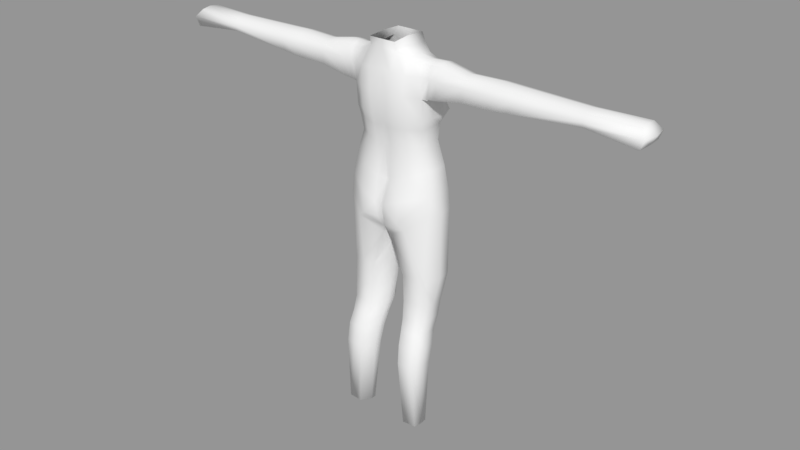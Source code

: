 # Source: Thieves.blend  (saved by Blender 2.79.0; exported with 4.5.12 LTS)
import bpy
from mathutils import Matrix  # noqa: F401  (used for matrix-valued properties, if any)

bpy.ops.wm.read_factory_settings(use_empty=True)
scene = bpy.context.scene
scene.name = 'Scene'

# ---- collections
col_collection_1 = bpy.data.collections.new('Collection 1'); scene.collection.children.link(col_collection_1)

# ---- meshes
me_cube_001 = bpy.data.meshes.new('Cube.001')
me_cube_001.from_pydata([(0.0, -1.132, -1.049), (-0.9961, -0.8724, 3.413), (0.0, 0.2408, -1.163), (-0.9961, -0.31, 3.413), (0.0, -0.1383, 3.711), (0.0, -1.192, 3.711), (-1.057, -0.1849, 2.412), (-1.119, -0.2397, 1.963), (-0.9434, -0.1966, 1.281), (-1.242, -0.1288, 0.02091), (-1.032, -0.9725, 2.57), (-1.029, -0.9288, 1.968), (-0.9434, -0.8123, 1.281), (-1.242, -0.9022, 0.02091), (0.0, -1.287, 2.691), (0.0, -1.239, 1.968), (0.0, -1.094, 1.229), (0.0, -1.286, -0.3409), (0.0, 0.1683, 2.534), (0.0, 0.2485, 1.968), (0.0, 0.2499, 1.183), (0.0, 0.2452, -0.3409), (-1.134, -0.1621, 0.6436), (-1.134, -0.8266, 0.6436), (0.0, -1.061, 0.249), (0.0, 0.2596, 0.249), (-0.5697, -1.345, -0.7598), (0.0, -1.198, -0.7418), (0.0, 0.2804, -0.7418), (-0.9808, -0.1696, 1.741), (-0.9832, -0.8913, 1.733), (0.0, -1.167, 1.733), (0.0, 0.2425, 1.733), (-1.059, -0.2374, 3.114), (-1.007, -0.9795, 3.118), (0.0, -1.231, 3.218), (0.0, -0.01553, 3.218), (-0.4824, -0.1635, 3.675), (-0.1987, 0.1263, -1.276), (-0.3795, -1.157, 3.675), (-0.1344, -1.365, -0.3073), (-0.2199, -1.156, 1.241), (-0.232, -1.306, 1.972), (-0.2667, -1.362, 2.649), (-0.4555, 0.2322, -0.2264), (-0.4696, 0.2528, 1.191), (-0.4864, 0.3437, 1.962), (-0.4993, 0.1989, 2.415), (-0.4619, 0.266, 0.3792), (-0.1911, -1.171, 0.3042), (-0.3662, 0.2579, -0.6746), (-0.1026, -1.304, -0.7391), (-0.4689, 0.2553, 1.71), (-0.2216, -1.245, 1.733), (-0.3333, -1.288, 3.181), (-0.5082, -0.04249, 3.185), (-0.7292, -0.2812, 3.508), (-0.8487, 0.1202, -0.0778), (-0.7178, 0.06877, 1.223), (-0.92, 0.2835, 1.952), (-0.7789, 0.1158, 2.424), (-0.8497, 0.1427, 0.493), (-0.6964, 0.1882, -0.5247), (-0.7351, 0.05968, 1.699), (-0.7793, -0.1353, 3.127), (-0.656, -1.026, 3.543), (-0.5941, -1.286, -0.1612), (-0.6147, -1.012, 1.281), (-0.6564, -1.168, 2.008), (-0.6575, -1.214, 2.605), (-0.7226, -1.051, 0.4566), (-0.6291, -1.106, 1.733), (-0.6697, -1.165, 3.142), (0.0, -0.2, -1.164), (-1.001, -0.5959, 3.492), (-1.284, -0.5229, 0.02082), (-0.9548, -0.5096, 1.282), (-1.063, -0.5929, 1.978), (-1.078, -0.5755, 2.404), (-1.175, -0.4999, 0.6436), (-1.009, -0.5575, 1.74), (-1.226, -0.5758, 2.552), (-0.4629, -0.6575, 3.716), (-0.6911, -0.635, 3.587), (0.0, -1.192, 4.17), (0.0, -0.6742, 4.202), (0.0, -0.1385, 4.17), (-0.3842, -0.6624, 4.202), (-0.3632, -0.6624, 3.94), (0.0, -1.192, 3.907), (-0.3787, -1.192, 3.907), (-0.3787, -0.1384, 3.907), (0.0, -0.1384, 3.907), (-1.026, -0.8556, -6.737), (-0.582, -0.9261, -6.737), (-0.5845, -1.076, -6.737), (-0.9307, -1.323, -6.737), (-0.7769, -1.336, -6.737), (-1.2, -1.098, -6.737), (-1.161, -1.308, -6.737), (-1.076, -0.759, -6.737), (-1.189, -0.8825, -6.737), (-1.029, -1.104, -6.737), (-0.9482, -0.7201, -6.737), (-0.7057, -0.7941, -6.737), (-1.257, -0.9427, -0.5237), (-0.1055, -1.067, -1.274), (-0.2605, 0.1133, -1.387), (-1.372, -0.5626, -0.5098), (-1.327, -0.1634, -0.4797), (-0.071, 0.08368, -1.348), (-0.08067, -0.2934, -1.349), (-0.7295, -1.265, -0.925), (-0.6422, 0.1308, -1.061), (-0.8702, 0.08818, -0.7506), (-1.139, -0.9657, -2.378), (-0.4952, -1.011, -2.378), (-1.282, -0.1328, -2.378), (-0.2559, -0.5194, -2.378), (-0.6475, 0.1065, -2.378), (-0.3919, 0.04787, -2.378), (-1.354, -0.5598, -2.378), (-0.2262, -0.2343, -2.378), (-0.8583, -0.9834, -2.378), (-0.9316, 0.03318, -2.378), (-1.158, -0.9697, -3.143), (-0.5246, -1.015, -3.143), (-1.195, -0.2931, -3.143), (-0.2931, -0.6017, -3.143), (-0.6866, -0.07455, -3.143), (-0.4472, -0.125, -3.143), (-1.211, -0.6356, -3.143), (-0.2666, -0.3625, -3.143), (-0.854, -0.9927, -3.143), (-0.9608, -0.1332, -3.143), (-1.127, -1.018, -3.589), (-0.5483, -1.085, -3.649), (-1.159, -0.3518, -3.589), (-0.3207, -0.6558, -3.589), (-0.6962, -0.1352, -3.589), (-0.4328, -0.1858, -3.589), (-1.201, -0.6892, -3.589), (-0.2964, -0.4201, -3.589), (-0.8527, -1.042, -3.589), (-0.975, -0.1911, -3.589), (-1.154, -1.287, -4.334), (-0.6165, -1.327, -4.334), (-1.234, -0.6835, -4.334), (-0.3928, -0.959, -4.334), (-0.7558, -0.4849, -4.334), (-0.5445, -0.5322, -4.334), (-1.251, -0.9893, -4.334), (-0.3705, -0.7454, -4.334), (-0.9071, -1.307, -4.334), (-1.002, -0.5324, -4.334), (-0.4917, -0.3713, -3.956), (-1.193, -0.8454, -3.956), (-0.3377, -0.5923, -3.956), (-0.8715, -1.176, -3.956), (-0.9669, -0.3741, -3.956), (-1.112, -1.155, -3.956), (-0.5827, -1.197, -3.956), (-1.164, -0.5279, -3.956), (-0.3603, -0.814, -3.956), (-0.7175, -0.323, -3.956), (-1.156, -1.371, -4.846), (-0.652, -1.408, -4.846), (-1.224, -0.7993, -4.846), (-0.4365, -1.06, -4.846), (-0.7858, -0.61, -4.846), (-0.5931, -0.6557, -4.846), (-1.24, -1.089, -4.846), (-0.4155, -0.8579, -4.846), (-0.9166, -1.389, -4.846), (-1.018, -0.6527, -4.846), (-6.747, -0.6088, 3.337), (-6.726, -0.8765, 3.305), (-6.897, -0.2012, 3.105), (-6.787, -0.1803, 2.845), (-6.897, -1.005, 3.105), (-6.787, -0.983, 2.845), (-6.824, -0.5884, 2.861), (-6.726, -0.332, 3.305), (-6.963, -0.6096, 3.105), (-1.189, -0.9705, 2.608), (-1.228, -0.3113, 3.431), (-1.222, -0.2436, 3.102), (-1.228, -0.8722, 3.431), (-1.219, -0.9407, 3.102), (-1.243, -0.5965, 3.507), (-1.189, -0.1678, 2.608), (-1.382, -0.9709, 2.619), (-1.444, -0.2141, 3.097), (-1.449, -0.8614, 3.444), (-1.382, -0.1682, 2.619), (-1.42, -0.5763, 2.558), (-1.449, -0.323, 3.444), (-1.443, -0.9664, 3.097), (-1.466, -0.5967, 3.512), (-3.05, -0.9776, 2.776), (-3.05, -0.1918, 3.105), (-3.05, -0.8986, 3.31), (-3.05, -0.1747, 2.776), (-3.05, -0.58, 2.664), (-3.05, -0.2921, 3.31), (-3.05, -0.9952, 3.105), (-3.05, -0.6005, 3.407), (-3.526, -0.9787, 2.832), (-3.526, -0.1929, 3.105), (-3.526, -0.8997, 3.298), (-3.526, -0.1758, 2.832), (-3.526, -0.5811, 2.729), (-3.526, -0.2931, 3.298), (-3.526, -0.9963, 3.105), (-3.526, -0.6016, 3.392), (-5.38, -0.9297, 2.974), (-5.38, -0.2517, 3.105), (-5.38, -0.8616, 3.272), (-5.38, -0.2339, 2.953), (-5.38, -0.5863, 2.893), (-5.38, -0.3378, 3.272), (-5.38, -0.9454, 3.105), (-5.38, -0.604, 3.354), (-2.162, -0.5786, 2.631), (-2.162, -0.3116, 3.287), (-2.162, -0.9635, 3.105), (-2.162, -0.5977, 3.373), (-2.162, -0.9472, 2.749), (-2.162, -0.2185, 3.105), (-2.162, -0.8741, 3.287), (-2.162, -0.2027, 2.749)], [(88, 87), (89, 84), (85, 84), (86, 85), (87, 85), (86, 92)], [(64, 33, 3, 56), (215, 221, 179, 180), (54, 35, 5, 39), (51, 27, 17, 40), (49, 24, 16, 41), (53, 31, 15, 42), (42, 15, 14, 43), (174, 169, 103, 100), (79, 23, 12, 76), (80, 30, 11, 77), (77, 11, 10, 78), (61, 22, 8, 58), (57, 9, 22, 61), (75, 13, 23, 79), (40, 17, 24, 49), (173, 165, 99, 96), (0, 27, 51), (58, 8, 29, 63), (76, 12, 30, 80), (41, 16, 31, 53), (43, 14, 35, 54), (221, 217, 176, 179), (60, 6, 33, 64), (18, 47, 55, 36), (69, 43, 54, 72), (20, 45, 52, 32), (0, 51, 26), (2, 38, 50, 28), (66, 40, 49, 70), (21, 44, 48, 25), (25, 48, 45, 20), (28, 50, 44, 21), (68, 42, 43, 69), (70, 49, 41, 67), (26, 51, 40, 66), (72, 54, 39, 65), (83, 65, 39, 82), (36, 55, 37, 4), (74, 1, 65, 83), (34, 72, 65, 1), (26, 66, 13), (23, 70, 67, 12), (30, 71, 68, 11), (11, 68, 69, 10), (13, 66, 70, 23), (12, 67, 71, 30), (10, 69, 72, 34), (47, 60, 64, 55), (45, 58, 63, 52), (38, 62, 50), (44, 57, 61, 48), (48, 61, 58, 45), (55, 64, 56, 37), (3, 74, 83, 56), (56, 83, 82, 37), (219, 215, 180, 181), (8, 76, 80, 29), (168, 166, 97, 95), (9, 75, 79, 22), (7, 77, 78, 6), (29, 80, 77, 7), (22, 79, 76, 8), (170, 172, 94, 104), (220, 216, 177, 182), (4, 37, 91, 92), (82, 39, 90, 88), (39, 5, 89, 90), (37, 82, 88, 91), (171, 167, 101, 98), (172, 168, 95, 94), (50, 62, 57, 44), (102, 96, 99, 98), (95, 97, 96, 102), (94, 95, 102, 93), (93, 102, 98, 101), (94, 93, 103, 104), (100, 103, 93, 101), (169, 170, 104, 103), (165, 171, 98, 99), (166, 173, 96, 97), (167, 174, 100, 101), (9, 57, 114, 109), (0, 26, 112, 106), (13, 75, 108, 105), (62, 38, 107, 113), (2, 73, 111, 110), (75, 9, 109, 108), (38, 2, 110, 107), (73, 0, 106, 111), (26, 13, 105, 112), (57, 62, 113, 114), (109, 114, 124, 117), (106, 112, 123, 116), (105, 108, 121, 115), (113, 107, 120, 119), (110, 111, 118, 122), (108, 109, 117, 121), (107, 110, 122, 120), (111, 106, 116, 118), (112, 105, 115, 123), (114, 113, 119, 124), (117, 124, 134, 127), (116, 123, 133, 126), (115, 121, 131, 125), (119, 120, 130, 129), (122, 118, 128, 132), (121, 117, 127, 131), (120, 122, 132, 130), (118, 116, 126, 128), (123, 115, 125, 133), (124, 119, 129, 134), (127, 134, 144, 137), (126, 133, 143, 136), (125, 131, 141, 135), (129, 130, 140, 139), (132, 128, 138, 142), (131, 127, 137, 141), (130, 132, 142, 140), (128, 126, 136, 138), (133, 125, 135, 143), (134, 129, 139, 144), (162, 159, 154, 147), (161, 158, 153, 146), (160, 156, 151, 145), (164, 155, 150, 149), (157, 163, 148, 152), (156, 162, 147, 151), (155, 157, 152, 150), (163, 161, 146, 148), (158, 160, 145, 153), (159, 164, 149, 154), (144, 139, 164, 159), (143, 135, 160, 158), (138, 136, 161, 163), (140, 142, 157, 155), (141, 137, 162, 156), (142, 138, 163, 157), (139, 140, 155, 164), (135, 141, 156, 160), (136, 143, 158, 161), (137, 144, 159, 162), (147, 154, 174, 167), (146, 153, 173, 166), (145, 151, 171, 165), (149, 150, 170, 169), (152, 148, 168, 172), (151, 147, 167, 171), (150, 152, 172, 170), (148, 146, 166, 168), (153, 145, 165, 173), (154, 149, 169, 174), (183, 179, 176, 175), (181, 180, 179, 183), (178, 181, 183, 177), (177, 183, 175, 182), (222, 220, 182, 175), (216, 218, 178, 177), (218, 219, 181, 178), (217, 222, 175, 176), (1, 74, 189, 187), (6, 78, 81, 190), (33, 6, 190, 186), (74, 3, 185, 189), (3, 33, 186, 185), (78, 10, 184, 81), (34, 1, 187, 188), (10, 34, 188, 184), (187, 189, 198, 193), (190, 81, 195, 194), (186, 190, 194, 192), (189, 185, 196, 198), (185, 186, 192, 196), (81, 184, 191, 195), (188, 187, 193, 197), (184, 188, 197, 191), (229, 226, 206, 201), (230, 223, 203, 202), (228, 230, 202, 200), (226, 224, 204, 206), (224, 228, 200, 204), (223, 227, 199, 203), (225, 229, 201, 205), (227, 225, 205, 199), (201, 206, 214, 209), (202, 203, 211, 210), (200, 202, 210, 208), (206, 204, 212, 214), (204, 200, 208, 212), (203, 199, 207, 211), (205, 201, 209, 213), (199, 205, 213, 207), (209, 214, 222, 217), (210, 211, 219, 218), (208, 210, 218, 216), (214, 212, 220, 222), (212, 208, 216, 220), (211, 207, 215, 219), (213, 209, 217, 221), (207, 213, 221, 215), (191, 197, 225, 227), (197, 193, 229, 225), (195, 191, 227, 223), (196, 192, 228, 224), (198, 196, 224, 226), (192, 194, 230, 228), (194, 195, 223, 230), (193, 198, 226, 229), (52, 46, 19, 32), (6, 60, 59, 7), (59, 46, 52, 63), (46, 59, 60, 47), (47, 18, 19, 46), (59, 63, 29, 7), (68, 71, 53, 42), (67, 41, 53, 71)])
me_cube_001.polygons.foreach_set('use_smooth', [True] * 215)
me_cube_001.use_remesh_preserve_volume = False
me_cube_001.use_remesh_preserve_attributes = False
me_cube_001.use_mirror_vertex_groups = False
me_cube_001.update()

# ---- objects
ob_cube = bpy.data.objects.new('Cube', me_cube_001)

# ---- transforms, parenting, visibility, modifiers, constraints
ob_cube.location = (0.0, 0.0, 5.703)
ob_cube.scale = (0.7031, 0.7031, 0.7031)
ob_cube.lineart.crease_threshold = 0.0
_m = ob_cube.modifiers.new('Mirror', 'MIRROR')
_m.use_clip = True

# ---- collection membership
col_collection_1.objects.link(ob_cube)

# ---- scene / render settings (as saved in the file)
scene.frame_start = 1; scene.frame_end = 250; scene.frame_set(1)
scene.render.engine = 'BLENDER_EEVEE_NEXT'
scene.render.resolution_percentage = 50
scene.render.dither_intensity = 0.0
scene.cycles.use_denoising = False
scene.cycles.samples = 128
scene.cycles.sampling_pattern = 'TABULATED_SOBOL'
scene.cycles.use_adaptive_sampling = False
scene.cycles.use_light_tree = False
scene.cycles.blur_glossy = 0.0
scene.cycles.sample_clamp_indirect = 0.0
scene.view_settings.view_transform = 'Standard'
bpy.context.view_layer.update()

# ---- added for rendering (the .blend has no active camera and no usable light): camera, sun + grey world if the file has none
cam_auto = bpy.data.cameras.new('AutoCamera')
cam_auto.lens = 50.0
cam_auto.sensor_width = 36.0
cam_auto.clip_end = 1000.0
ob_auto_camera = bpy.data.objects.new('AutoCamera', cam_auto)
scene.collection.objects.link(ob_auto_camera)
ob_auto_camera.location = (11.5775, -14.2673, 14.0733)
ob_auto_camera.rotation_euler = (1.09748, -7.21219e-08, 0.694738)
scene.camera = ob_auto_camera
light_auto_sun = bpy.data.lights.new('AutoSun', 'SUN')
light_auto_sun.energy = 3.0
light_auto_sun.angle = 0.0523599
ob_auto_sun = bpy.data.objects.new('AutoSun', light_auto_sun)
scene.collection.objects.link(ob_auto_sun)
ob_auto_sun.rotation_euler = (0.872665, 0.174533, 0.523599)
if scene.world is None:
    world_auto = bpy.data.worlds.new('AutoWorld')
    world_auto.color = (0.3, 0.3, 0.3)
    scene.world = world_auto
bpy.context.view_layer.update()
